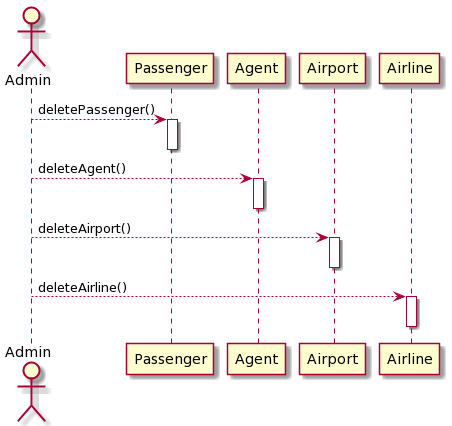

The diagram above was rendered by PlantUML. Its source (embedded in the PNG):
@startuml
Actor Admin

Admin --> Passenger : deletePassenger()
activate Passenger
deactivate
Admin --> Agent : deleteAgent()
activate Agent
deactivate
Admin --> Airport : deleteAirport()
activate Airport
deactivate
Admin --> Airline : deleteAirline()
activate Airline
deactivate
@enduml